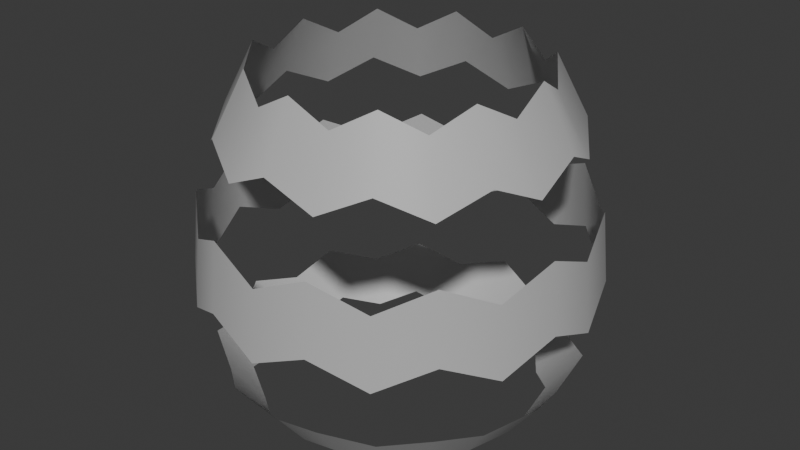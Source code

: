 # Source: JaggeredStripes.blend  (saved by Blender 4.0.36; exported with 4.5.12 LTS)
import bpy
from mathutils import Matrix  # noqa: F401  (used for matrix-valued properties, if any)

bpy.ops.wm.read_factory_settings(use_empty=True)
scene = bpy.context.scene
scene.name = 'Scene'

# ---- collections
col_collection = bpy.data.collections.new('Collection'); scene.collection.children.link(col_collection)

# ---- materials (node trees are filled in below, after node groups)
mat_lit_002 = bpy.data.materials.new('Lit.002')
mat_lit_002.use_transparent_shadow = False
mat_lit_002.diffuse_color = (0.5, 0.5, 0.5, 1.0)
mat_lit_002.roughness = 0.5528

# ---- material node trees
mat_lit_002.use_nodes = True; mat_lit_002.node_tree.nodes.clear()
_N = mat_lit_002.node_tree.nodes; _L = mat_lit_002.node_tree.links
n0 = _N.new('ShaderNodeBsdfPrincipled'); n0.name = 'Principled BSDF'; n0.location = (10, 300)
n0.inputs[0].default_value = (0.5, 0.5, 0.5, 1.0)
n0.inputs[2].default_value = 0.5528
n0.inputs[3].default_value = 1.45
n0.inputs[27].default_value = (0.0, 0.0, 0.0, 1.0)
n0.inputs[28].default_value = 1.0
n1 = _N.new('ShaderNodeOutputMaterial'); n1.name = 'Material Output'; n1.location = (300, 300)
n2 = _N.new('ShaderNodeNormalMap'); n2.name = 'Normal Map'; n2.location = (-300, -300)
n2.label = 'Normal/Map'
_L.new(n0.outputs[0], n1.inputs[0])
_L.new(n2.outputs[0], n0.inputs[5])
n1.is_active_output = True

# ---- world
world_world = bpy.data.worlds.new('World'); scene.world = world_world
world_world.use_nodes = True; world_world.node_tree.nodes.clear()
_N = world_world.node_tree.nodes; _L = world_world.node_tree.links
n0 = _N.new('ShaderNodeOutputWorld'); n0.name = 'World Output'; n0.location = (300, 300)
n1 = _N.new('ShaderNodeBackground'); n1.name = 'Background'; n1.location = (10, 300)
n1.inputs[0].default_value = (0.05088, 0.05088, 0.05088, 1.0)
_L.new(n1.outputs[0], n0.inputs[0])
n0.is_active_output = True
world_world.color = (0.05088, 0.05088, 0.05088)
world_world.use_sun_shadow = False
world_world.sun_shadow_jitter_overblur = 0.0

# ---- meshes
me_scene_002 = bpy.data.meshes.new('Scene.002')
me_scene_002.from_pydata([(-0.8642, -0.3947, 0.7636), (-0.9521, -0.1369, 0.6425), (-0.7773, -0.1118, 0.9852), (-0.7056, -0.3222, 1.102), (-0.7269, -0.6299, 0.6425), (-0.5935, -0.5143, 0.9852), (-0.5136, -0.7992, 0.7636), (-0.4194, -0.6525, 1.102), (-0.271, -0.9229, 0.6425), (-0.2213, -0.7535, 0.9852), (-2.578e-06, -0.95, 0.7636), (-2.398e-06, -0.7757, 1.102), (0.271, -0.9229, 0.6425), (0.2213, -0.7535, 0.9852), (0.5136, -0.7992, 0.7636), (0.4194, -0.6525, 1.102), (0.7269, -0.6299, 0.6425), (0.5935, -0.5143, 0.9852), (0.8642, -0.3947, 0.7636), (0.7056, -0.3222, 1.102), (0.952, -0.1369, 0.6425), (0.7773, -0.1118, 0.9852), (0.9403, 0.1352, 0.7636), (0.7678, 0.1104, 1.102), (0.8749, 0.3996, 0.6425), (0.7144, 0.3262, 0.9852), (0.718, 0.6221, 0.7636), (0.5862, 0.508, 1.102), (0.52, 0.8092, 0.6425), (0.4246, 0.6607, 0.9852), (0.2676, 0.9115, 0.7636), (0.2185, 0.7443, 1.102), (-2.523e-06, 0.9618, 0.6425), (-2.644e-06, 0.7853, 0.9852), (-0.2677, 0.9115, 0.7636), (-0.2185, 0.7443, 1.102), (-0.52, 0.8092, 0.6425), (-0.4246, 0.6607, 0.9852), (-0.718, 0.6221, 0.7636), (-0.5862, 0.508, 1.102), (-0.8749, 0.3996, 0.6425), (-0.7144, 0.3262, 0.9852), (-0.9403, 0.1352, 0.7636), (-0.7678, 0.1104, 1.102), (-0.7056, -0.3222, -0.7984), (-0.8184, -0.1177, -0.7388), (-1.002, -0.1441, -0.4966), (-0.8642, -0.3947, -0.5712), (-0.6249, -0.5415, -0.7388), (-0.7653, -0.6632, -0.4966), (-0.4194, -0.6525, -0.7984), (-0.5136, -0.7992, -0.5712), (-0.233, -0.7934, -0.7388), (-0.2853, -0.9717, -0.4966), (-2.398e-06, -0.7757, -0.7984), (-2.496e-06, -0.95, -0.5712), (0.2329, -0.7934, -0.7388), (0.2853, -0.9717, -0.4966), (0.4194, -0.6525, -0.7984), (0.5136, -0.7992, -0.5712), (0.6249, -0.5415, -0.7388), (0.7653, -0.6632, -0.4966), (0.7056, -0.3222, -0.7984), (0.8642, -0.3947, -0.5712), (0.8184, -0.1177, -0.7388), (1.002, -0.1441, -0.4966), (0.7678, 0.1104, -0.7984), (0.9403, 0.1352, -0.5712), (0.7521, 0.3435, -0.7388), (0.9212, 0.4207, -0.4966), (0.5862, 0.508, -0.7984), (0.718, 0.6221, -0.5712), (0.447, 0.6956, -0.7388), (0.5475, 0.8519, -0.4966), (0.2185, 0.7443, -0.7984), (0.2676, 0.9115, -0.5712), (-2.649e-06, 0.8268, -0.7388), (-2.521e-06, 1.013, -0.4966), (-0.2185, 0.7443, -0.7984), (-0.2677, 0.9115, -0.5712), (-0.447, 0.6956, -0.7388), (-0.5475, 0.8519, -0.4966), (-0.5862, 0.508, -0.7984), (-0.718, 0.6221, -0.5712), (-0.7521, 0.3435, -0.7388), (-0.9212, 0.4207, -0.4966), (-0.7678, 0.1104, -0.7984), (-0.9403, 0.1352, -0.5712), (-0.9979, -0.4557, -0.1554), (-1.086, -0.1561, -0.02272), (-1.049, -0.1508, 0.3694), (-0.9639, -0.4402, 0.2367), (-0.829, -0.7184, -0.02272), (-0.8008, -0.6939, 0.3694), (-0.5931, -0.9228, -0.1554), (-0.5729, -0.8914, 0.2367), (-0.3091, -1.053, -0.02272), (-0.2985, -1.017, 0.3694), (-2.43e-06, -1.097, -0.1554), (-2.43e-06, -1.06, 0.2367), (0.3091, -1.053, -0.02272), (0.2985, -1.017, 0.3694), (0.5931, -0.9228, -0.1554), (0.5729, -0.8914, 0.2367), (0.829, -0.7184, -0.02272), (0.8008, -0.6939, 0.3694), (0.9978, -0.4557, -0.1554), (0.9638, -0.4402, 0.2367), (1.086, -0.1561, -0.02272), (1.049, -0.1508, 0.3694), (1.086, 0.1561, -0.1554), (1.049, 0.1508, 0.2367), (0.9978, 0.4557, -0.02272), (0.9638, 0.4402, 0.3694), (0.829, 0.7184, -0.1554), (0.8008, 0.6939, 0.2367), (0.5931, 0.9228, -0.02272), (0.5729, 0.8914, 0.3694), (0.3091, 1.053, -0.1554), (0.2985, 1.017, 0.2367), (-2.594e-06, 1.097, -0.02272), (-2.594e-06, 1.06, 0.3694), (-0.3091, 1.053, -0.1554), (-0.2985, 1.017, 0.2367), (-0.5931, 0.9228, -0.02272), (-0.5729, 0.8914, 0.3694), (-0.829, 0.7184, -0.1554), (-0.8008, 0.6939, 0.2367), (-0.9979, 0.4557, -0.02272), (-0.9639, 0.4402, 0.3694), (-1.086, 0.1561, -0.1554), (-1.049, 0.1508, 0.2367)], [], [(0, 2, 1), (0, 3, 2), (4, 3, 0), (4, 5, 3), (6, 5, 4), (6, 7, 5), (8, 7, 6), (8, 9, 7), (10, 9, 8), (10, 11, 9), (12, 11, 10), (12, 13, 11), (14, 13, 12), (14, 15, 13), (16, 15, 14), (16, 17, 15), (18, 17, 16), (18, 19, 17), (20, 19, 18), (20, 21, 19), (22, 21, 20), (22, 23, 21), (24, 23, 22), (24, 25, 23), (26, 25, 24), (26, 27, 25), (28, 27, 26), (28, 29, 27), (30, 29, 28), (30, 31, 29), (32, 31, 30), (32, 33, 31), (34, 33, 32), (34, 35, 33), (36, 35, 34), (36, 37, 35), (38, 37, 36), (38, 39, 37), (40, 39, 38), (40, 41, 39), (42, 41, 40), (42, 43, 41), (1, 43, 42), (1, 2, 43), (44, 46, 45), (44, 47, 46), (48, 47, 44), (48, 49, 47), (50, 49, 48), (50, 51, 49), (52, 51, 50), (52, 53, 51), (54, 53, 52), (54, 55, 53), (56, 55, 54), (56, 57, 55), (58, 57, 56), (58, 59, 57), (60, 59, 58), (60, 61, 59), (62, 61, 60), (62, 63, 61), (64, 63, 62), (64, 65, 63), (66, 65, 64), (66, 67, 65), (68, 67, 66), (68, 69, 67), (70, 69, 68), (70, 71, 69), (72, 71, 70), (72, 73, 71), (74, 73, 72), (74, 75, 73), (76, 75, 74), (76, 77, 75), (78, 77, 76), (78, 79, 77), (80, 79, 78), (80, 81, 79), (82, 81, 80), (82, 83, 81), (84, 83, 82), (84, 85, 83), (86, 85, 84), (86, 87, 85), (45, 87, 86), (45, 46, 87), (88, 90, 89), (88, 91, 90), (92, 91, 88), (92, 93, 91), (94, 93, 92), (94, 95, 93), (96, 95, 94), (96, 97, 95), (98, 97, 96), (98, 99, 97), (100, 99, 98), (100, 101, 99), (102, 101, 100), (102, 103, 101), (104, 103, 102), (104, 105, 103), (106, 105, 104), (106, 107, 105), (108, 107, 106), (108, 109, 107), (110, 109, 108), (110, 111, 109), (112, 111, 110), (112, 113, 111), (114, 113, 112), (114, 115, 113), (116, 115, 114), (116, 117, 115), (118, 117, 116), (118, 119, 117), (120, 119, 118), (120, 121, 119), (122, 121, 120), (122, 123, 121), (124, 123, 122), (124, 125, 123), (126, 125, 124), (126, 127, 125), (128, 127, 126), (128, 129, 127), (130, 129, 128), (130, 131, 129), (89, 131, 130), (89, 90, 131)])
me_scene_002.polygons.foreach_set('use_smooth', [True] * 132)
_uv = me_scene_002.uv_layers.new(name='UVSet0')
_uv.uv.foreach_set('vector', [0.04544, 0.6665, 5.96e-08, 0.75, 0.0, 0.6665, 0.04544, 0.6665, 0.04544, 0.75, 5.96e-08, 0.75, 0.09088, 0.6665, 0.04544, 0.75, 0.04544, 0.6665, 0.09088, 0.6665, 0.09088, 0.75, 0.04544, 0.75, 0.1364, 0.6665, 0.09088, 0.75, 0.09088, 0.6665, 0.1364, 0.6665, 0.1364, 0.75, 0.09088, 0.75, 0.1818, 0.6665, 0.1364, 0.75, 0.1364, 0.6665, 0.1818, 0.6665, 0.1818, 0.75, 0.1364, 0.75, 0.2273, 0.6665, 0.1818, 0.75, 0.1818, 0.6665, 0.2273, 0.6665, 0.2273, 0.75, 0.1818, 0.75, 0.2727, 0.6665, 0.2273, 0.75, 0.2273, 0.6665, 0.2727, 0.6665, 0.2727, 0.75, 0.2273, 0.75, 0.3181, 0.6665, 0.2727, 0.75, 0.2727, 0.6665, 0.3181, 0.6665, 0.3181, 0.75, 0.2727, 0.75, 0.3635, 0.6665, 0.3181, 0.75, 0.3181, 0.6665, 0.3635, 0.6665, 0.3635, 0.75, 0.3181, 0.75, 0.4092, 0.6665, 0.3635, 0.75, 0.3635, 0.6665, 0.4092, 0.6665, 0.4092, 0.75, 0.3635, 0.75, 0.4546, 0.6665, 0.4092, 0.75, 0.4092, 0.6665, 0.4546, 0.6665, 0.4546, 0.75, 0.4092, 0.75, 0.5, 0.6665, 0.4546, 0.75, 0.4546, 0.6665, 0.5, 0.6665, 0.5, 0.75, 0.4546, 0.75, 0.5454, 0.6665, 0.5, 0.75, 0.5, 0.6665, 0.5454, 0.6665, 0.5454, 0.75, 0.5, 0.75, 0.5908, 0.6665, 0.5454, 0.75, 0.5454, 0.6665, 0.5908, 0.6665, 0.5908, 0.75, 0.5454, 0.75, 0.6362, 0.6665, 0.5908, 0.75, 0.5908, 0.6665, 0.6362, 0.6665, 0.6362, 0.75, 0.5908, 0.75, 0.6816, 0.6665, 0.6362, 0.75, 0.6362, 0.6665, 0.6816, 0.6665, 0.6816, 0.75, 0.6362, 0.75, 0.7271, 0.6665, 0.6816, 0.75, 0.6816, 0.6665, 0.7271, 0.6665, 0.7271, 0.75, 0.6816, 0.75, 0.7729, 0.6665, 0.7271, 0.75, 0.7271, 0.6665, 0.7729, 0.6665, 0.7729, 0.75, 0.7271, 0.75, 0.8184, 0.6665, 0.7729, 0.75, 0.7729, 0.6665, 0.8184, 0.6665, 0.8184, 0.75, 0.7729, 0.75, 0.8638, 0.6665, 0.8184, 0.75, 0.8184, 0.6665, 0.8638, 0.6665, 0.8638, 0.75, 0.8184, 0.75, 0.9092, 0.6665, 0.8638, 0.75, 0.8638, 0.6665, 0.9092, 0.6665, 0.9092, 0.75, 0.8638, 0.75, 0.9546, 0.6665, 0.9092, 0.75, 0.9092, 0.6665, 0.9546, 0.6665, 0.9546, 0.75, 0.9092, 0.75, 1.0, 0.6665, 0.9546, 0.75, 0.9546, 0.6665, 1.0, 0.6665, 1.0, 0.75, 0.9546, 0.75, 0.04544, 0.25, 0.0, 0.3333, 5.96e-08, 0.25, 0.04544, 0.25, 0.04544, 0.3333, 0.0, 0.3333, 0.09088, 0.25, 0.04544, 0.3333, 0.04544, 0.25, 0.09088, 0.25, 0.09088, 0.3333, 0.04544, 0.3333, 0.1364, 0.25, 0.09088, 0.3333, 0.09088, 0.25, 0.1364, 0.25, 0.1364, 0.3333, 0.09088, 0.3333, 0.1818, 0.25, 0.1364, 0.3333, 0.1364, 0.25, 0.1818, 0.25, 0.1818, 0.3333, 0.1364, 0.3333, 0.2273, 0.25, 0.1818, 0.3333, 0.1818, 0.25, 0.2273, 0.25, 0.2273, 0.3333, 0.1818, 0.3333, 0.2727, 0.25, 0.2273, 0.3333, 0.2273, 0.25, 0.2727, 0.25, 0.2727, 0.3333, 0.2273, 0.3333, 0.3181, 0.25, 0.2727, 0.3333, 0.2727, 0.25, 0.3181, 0.25, 0.3181, 0.3333, 0.2727, 0.3333, 0.3635, 0.25, 0.3181, 0.3333, 0.3181, 0.25, 0.3635, 0.25, 0.3635, 0.3333, 0.3181, 0.3333, 0.4092, 0.25, 0.3635, 0.3333, 0.3635, 0.25, 0.4092, 0.25, 0.4092, 0.3333, 0.3635, 0.3333, 0.4546, 0.25, 0.4092, 0.3333, 0.4092, 0.25, 0.4546, 0.25, 0.4546, 0.3333, 0.4092, 0.3333, 0.5, 0.25, 0.4546, 0.3333, 0.4546, 0.25, 0.5, 0.25, 0.5, 0.3333, 0.4546, 0.3333, 0.5454, 0.25, 0.5, 0.3333, 0.5, 0.25, 0.5454, 0.25, 0.5454, 0.3333, 0.5, 0.3333, 0.5908, 0.25, 0.5454, 0.3333, 0.5454, 0.25, 0.5908, 0.25, 0.5908, 0.3333, 0.5454, 0.3333, 0.6362, 0.25, 0.5908, 0.3333, 0.5908, 0.25, 0.6362, 0.25, 0.6362, 0.3333, 0.5908, 0.3333, 0.6816, 0.25, 0.6362, 0.3333, 0.6362, 0.25, 0.6816, 0.25, 0.6816, 0.3333, 0.6362, 0.3333, 0.7271, 0.25, 0.6816, 0.3333, 0.6816, 0.25, 0.7271, 0.25, 0.7271, 0.3333, 0.6816, 0.3333, 0.7729, 0.25, 0.7271, 0.3333, 0.7271, 0.25, 0.7729, 0.25, 0.7729, 0.3333, 0.7271, 0.3333, 0.8184, 0.25, 0.7729, 0.3333, 0.7729, 0.25, 0.8184, 0.25, 0.8184, 0.3333, 0.7729, 0.3333, 0.8638, 0.25, 0.8184, 0.3333, 0.8184, 0.25, 0.8638, 0.25, 0.8638, 0.3333, 0.8184, 0.3333, 0.9092, 0.25, 0.8638, 0.3333, 0.8638, 0.25, 0.9092, 0.25, 0.9092, 0.3333, 0.8638, 0.3333, 0.9546, 0.25, 0.9092, 0.3333, 0.9092, 0.25, 0.9546, 0.25, 0.9546, 0.3333, 0.9092, 0.3333, 1.0, 0.25, 0.9546, 0.3333, 0.9546, 0.25, 1.0, 0.25, 1.0, 0.3333, 0.9546, 0.3333, 0.04544, 0.5, 0.0, 0.5835, 0.0, 0.5, 0.04544, 0.5, 0.04544, 0.5835, 0.0, 0.5835, 0.09088, 0.5, 0.04544, 0.5835, 0.04544, 0.5, 0.09088, 0.5, 0.09088, 0.5835, 0.04544, 0.5835, 0.1364, 0.5, 0.09088, 0.5835, 0.09088, 0.5, 0.1364, 0.5, 0.1364, 0.5835, 0.09088, 0.5835, 0.1818, 0.5, 0.1364, 0.5835, 0.1364, 0.5, 0.1818, 0.5, 0.1818, 0.5835, 0.1364, 0.5835, 0.2273, 0.5, 0.1818, 0.5835, 0.1818, 0.5, 0.2273, 0.5, 0.2273, 0.5835, 0.1818, 0.5835, 0.2727, 0.5, 0.2273, 0.5835, 0.2273, 0.5, 0.2727, 0.5, 0.2727, 0.5835, 0.2273, 0.5835, 0.3181, 0.5, 0.2727, 0.5835, 0.2727, 0.5, 0.3181, 0.5, 0.3181, 0.5835, 0.2727, 0.5835, 0.3635, 0.5, 0.3181, 0.5835, 0.3181, 0.5, 0.3635, 0.5, 0.3635, 0.5835, 0.3181, 0.5835, 0.4092, 0.5, 0.3635, 0.5835, 0.3635, 0.5, 0.4092, 0.5, 0.4092, 0.5835, 0.3635, 0.5835, 0.4546, 0.5, 0.4092, 0.5835, 0.4092, 0.5, 0.4546, 0.5, 0.4546, 0.5835, 0.4092, 0.5835, 0.5, 0.5, 0.4546, 0.5835, 0.4546, 0.5, 0.5, 0.5, 0.5, 0.5835, 0.4546, 0.5835, 0.5454, 0.5, 0.5, 0.5835, 0.5, 0.5, 0.5454, 0.5, 0.5454, 0.5835, 0.5, 0.5835, 0.5908, 0.5, 0.5454, 0.5835, 0.5454, 0.5, 0.5908, 0.5, 0.5908, 0.5835, 0.5454, 0.5835, 0.6362, 0.5, 0.5908, 0.5835, 0.5908, 0.5, 0.6362, 0.5, 0.6362, 0.5835, 0.5908, 0.5835, 0.6816, 0.5, 0.6362, 0.5835, 0.6362, 0.5, 0.6816, 0.5, 0.6816, 0.5835, 0.6362, 0.5835, 0.7271, 0.5, 0.6816, 0.5835, 0.6816, 0.5, 0.7271, 0.5, 0.7271, 0.5835, 0.6816, 0.5835, 0.7729, 0.5, 0.7271, 0.5835, 0.7271, 0.5, 0.7729, 0.5, 0.7729, 0.5835, 0.7271, 0.5835, 0.8184, 0.5, 0.7729, 0.5835, 0.7729, 0.5, 0.8184, 0.5, 0.8184, 0.5835, 0.7729, 0.5835, 0.8638, 0.5, 0.8184, 0.5835, 0.8184, 0.5, 0.8638, 0.5, 0.8638, 0.5835, 0.8184, 0.5835, 0.9092, 0.5, 0.8638, 0.5835, 0.8638, 0.5, 0.9092, 0.5, 0.9092, 0.5835, 0.8638, 0.5835, 0.9546, 0.5, 0.9092, 0.5835, 0.9092, 0.5, 0.9546, 0.5, 0.9546, 0.5835, 0.9092, 0.5835, 1.0, 0.5, 0.9546, 0.5835, 0.9546, 0.5, 1.0, 0.5, 1.0, 0.5835, 0.9546, 0.5835])
me_scene_002.materials.append(mat_lit_002)
me_scene_002.update()
me_scene_002.normals_split_custom_set([tuple(v) for v in zip(*[iter([-0.8036, -0.3669, 0.4687, -0.8852, -0.1273, 0.4475, -0.8852, -0.1273, 0.4475, -0.8036, -0.3669, 0.4687, -0.8036, -0.3669, 0.4687, -0.8852, -0.1273, 0.4475, -0.6759, -0.5855, 0.4476, -0.8036, -0.3669, 0.4687, -0.8036, -0.3669, 0.4687, -0.6759, -0.5855, 0.4476, -0.6759, -0.5855, 0.4476, -0.8036, -0.3669, 0.4687, -0.4775, -0.7431, 0.4687, -0.6759, -0.5855, 0.4476, -0.6759, -0.5855, 0.4476, -0.4775, -0.7431, 0.4687, -0.4775, -0.7431, 0.4687, -0.6759, -0.5855, 0.4476, -0.252, -0.858, 0.4476, -0.4775, -0.7431, 0.4687, -0.4775, -0.7431, 0.4687, -0.252, -0.858, 0.4476, -0.252, -0.858, 0.4476, -0.4775, -0.7431, 0.4687, 4.914e-06, -0.8833, 0.4688, -0.252, -0.858, 0.4476, -0.252, -0.858, 0.4476, 4.914e-06, -0.8833, 0.4688, -1.263e-05, -0.8833, 0.4687, -0.252, -0.858, 0.4476, 0.252, -0.858, 0.4476, -1.263e-05, -0.8833, 0.4687, 4.914e-06, -0.8833, 0.4688, 0.252, -0.858, 0.4476, 0.252, -0.858, 0.4476, -1.263e-05, -0.8833, 0.4687, 0.4775, -0.7431, 0.4687, 0.252, -0.858, 0.4476, 0.252, -0.858, 0.4476, 0.4775, -0.7431, 0.4687, 0.4775, -0.7431, 0.4687, 0.252, -0.858, 0.4476, 0.6759, -0.5855, 0.4476, 0.4775, -0.7431, 0.4687, 0.4775, -0.7431, 0.4687, 0.6759, -0.5855, 0.4476, 0.6759, -0.5855, 0.4476, 0.4775, -0.7431, 0.4687, 0.8036, -0.3669, 0.4687, 0.6759, -0.5855, 0.4476, 0.6759, -0.5855, 0.4476, 0.8036, -0.3669, 0.4687, 0.8036, -0.3669, 0.4687, 0.6759, -0.5855, 0.4476, 0.8852, -0.1273, 0.4475, 0.8036, -0.3669, 0.4687, 0.8036, -0.3669, 0.4687, 0.8852, -0.1273, 0.4475, 0.8852, -0.1273, 0.4475, 0.8036, -0.3669, 0.4687, 0.8744, 0.1257, 0.4687, 0.8852, -0.1273, 0.4475, 0.8852, -0.1273, 0.4475, 0.8744, 0.1257, 0.4687, 0.8744, 0.1257, 0.4687, 0.8852, -0.1273, 0.4475, 0.8134, 0.3716, 0.4475, 0.8744, 0.1257, 0.4687, 0.8744, 0.1257, 0.4687, 0.8134, 0.3716, 0.4475, 0.8134, 0.3716, 0.4475, 0.8744, 0.1257, 0.4687, 0.6675, 0.5786, 0.4687, 0.8134, 0.3716, 0.4475, 0.8134, 0.3716, 0.4475, 0.6675, 0.5786, 0.4687, 0.6674, 0.5786, 0.4687, 0.8134, 0.3716, 0.4475, 0.4834, 0.7524, 0.4475, 0.6674, 0.5786, 0.4687, 0.6675, 0.5786, 0.4687, 0.4834, 0.7524, 0.4475, 0.4834, 0.7524, 0.4475, 0.6674, 0.5786, 0.4687, 0.2489, 0.8476, 0.4687, 0.4834, 0.7524, 0.4475, 0.4834, 0.7524, 0.4475, 0.2489, 0.8476, 0.4687, 0.2489, 0.8476, 0.4687, 0.4834, 0.7524, 0.4475, 1.118e-05, 0.8942, 0.4476, 0.2489, 0.8476, 0.4687, 0.2489, 0.8476, 0.4687, 1.118e-05, 0.8942, 0.4476, -3.371e-07, 0.8942, 0.4476, 0.2489, 0.8476, 0.4687, -0.2489, 0.8476, 0.4687, -3.371e-07, 0.8942, 0.4476, 1.118e-05, 0.8942, 0.4476, -0.2489, 0.8476, 0.4687, -0.2489, 0.8476, 0.4687, -3.371e-07, 0.8942, 0.4476, -0.4834, 0.7524, 0.4475, -0.2489, 0.8476, 0.4687, -0.2489, 0.8476, 0.4687, -0.4834, 0.7524, 0.4475, -0.4834, 0.7524, 0.4475, -0.2489, 0.8476, 0.4687, -0.6675, 0.5786, 0.4687, -0.4834, 0.7524, 0.4475, -0.4834, 0.7524, 0.4475, -0.6675, 0.5786, 0.4687, -0.6675, 0.5786, 0.4687, -0.4834, 0.7524, 0.4475, -0.8134, 0.3715, 0.4475, -0.6675, 0.5786, 0.4687, -0.6675, 0.5786, 0.4687, -0.8134, 0.3715, 0.4475, -0.8134, 0.3716, 0.4475, -0.6675, 0.5786, 0.4687, -0.8744, 0.1257, 0.4687, -0.8134, 0.3716, 0.4475, -0.8134, 0.3715, 0.4475, -0.8744, 0.1257, 0.4687, -0.8744, 0.1257, 0.4687, -0.8134, 0.3716, 0.4475, -0.8852, -0.1273, 0.4475, -0.8744, 0.1257, 0.4687, -0.8744, 0.1257, 0.4687, -0.8852, -0.1273, 0.4475, -0.8852, -0.1273, 0.4475, -0.8744, 0.1257, 0.4687, -0.7226, -0.3297, -0.6075, -0.7843, -0.1128, -0.61, -0.7843, -0.1128, -0.61, -0.7226, -0.3297, -0.6075, -0.7226, -0.3298, -0.6075, -0.7843, -0.1128, -0.61, -0.5991, -0.5189, -0.6098, -0.7226, -0.3298, -0.6075, -0.7226, -0.3297, -0.6075, -0.5991, -0.5189, -0.6098, -0.599, -0.5189, -0.6098, -0.7226, -0.3298, -0.6075, -0.4295, -0.6681, -0.6076, -0.599, -0.5189, -0.6098, -0.5991, -0.5189, -0.6098, -0.4295, -0.6681, -0.6076, -0.4295, -0.6681, -0.6075, -0.599, -0.5189, -0.6098, -0.2233, -0.7604, -0.6099, -0.4295, -0.6681, -0.6075, -0.4295, -0.6681, -0.6076, -0.2233, -0.7604, -0.6099, -0.2233, -0.7604, -0.6099, -0.4295, -0.6681, -0.6075, -6.629e-05, -0.7943, -0.6075, -0.2233, -0.7604, -0.6099, -0.2233, -0.7604, -0.6099, -6.629e-05, -0.7943, -0.6075, -2.024e-05, -0.7944, -0.6074, -0.2233, -0.7604, -0.6099, 0.2234, -0.7603, -0.6099, -2.024e-05, -0.7944, -0.6074, -6.629e-05, -0.7943, -0.6075, 0.2234, -0.7603, -0.6099, 0.2234, -0.7604, -0.6099, -2.024e-05, -0.7944, -0.6074, 0.4296, -0.6681, -0.6075, 0.2234, -0.7604, -0.6099, 0.2234, -0.7603, -0.6099, 0.4296, -0.6681, -0.6075, 0.4295, -0.6681, -0.6076, 0.2234, -0.7604, -0.6099, 0.599, -0.519, -0.6098, 0.4295, -0.6681, -0.6076, 0.4296, -0.6681, -0.6075, 0.599, -0.519, -0.6098, 0.5989, -0.519, -0.6099, 0.4295, -0.6681, -0.6076, 0.7226, -0.3299, -0.6075, 0.5989, -0.519, -0.6099, 0.599, -0.519, -0.6098, 0.7226, -0.3299, -0.6075, 0.7226, -0.3299, -0.6075, 0.5989, -0.519, -0.6099, 0.7843, -0.1128, -0.61, 0.7226, -0.3299, -0.6075, 0.7226, -0.3299, -0.6075, 0.7843, -0.1128, -0.61, 0.7844, -0.1128, -0.6099, 0.7226, -0.3299, -0.6075, 0.7862, 0.113, -0.6076, 0.7844, -0.1128, -0.6099, 0.7843, -0.1128, -0.61, 0.7862, 0.113, -0.6076, 0.7862, 0.1131, -0.6075, 0.7844, -0.1128, -0.6099, 0.7208, 0.3291, -0.61, 0.7862, 0.1131, -0.6075, 0.7862, 0.113, -0.6076, 0.7208, 0.3291, -0.61, 0.7208, 0.3292, -0.61, 0.7862, 0.1131, -0.6075, 0.6002, 0.5202, -0.6075, 0.7208, 0.3292, -0.61, 0.7208, 0.3291, -0.61, 0.6002, 0.5202, -0.6075, 0.6002, 0.5202, -0.6076, 0.7208, 0.3292, -0.61, 0.4285, 0.6666, -0.6099, 0.6002, 0.5202, -0.6076, 0.6002, 0.5202, -0.6075, 0.4285, 0.6666, -0.6099, 0.4285, 0.6666, -0.6099, 0.6002, 0.5202, -0.6076, 0.2238, 0.7621, -0.6075, 0.4285, 0.6666, -0.6099, 0.4285, 0.6666, -0.6099, 0.2238, 0.7621, -0.6075, 0.2238, 0.7622, -0.6074, 0.4285, 0.6666, -0.6099, 7.298e-06, 0.7925, -0.6099, 0.2238, 0.7622, -0.6074, 0.2238, 0.7621, -0.6075, 7.298e-06, 0.7925, -0.6099, -6.313e-05, 0.7926, -0.6098, 0.2238, 0.7622, -0.6074, -0.2237, 0.7622, -0.6075, -6.313e-05, 0.7926, -0.6098, 7.298e-06, 0.7925, -0.6099, -0.2237, 0.7622, -0.6075, -0.2237, 0.7622, -0.6075, -6.313e-05, 0.7926, -0.6098, -0.4286, 0.6666, -0.6099, -0.2237, 0.7622, -0.6075, -0.2237, 0.7622, -0.6075, -0.4286, 0.6666, -0.6099, -0.4286, 0.6666, -0.6098, -0.2237, 0.7622, -0.6075, -0.6002, 0.5202, -0.6076, -0.4286, 0.6666, -0.6098, -0.4286, 0.6666, -0.6099, -0.6002, 0.5202, -0.6076, -0.6002, 0.5202, -0.6076, -0.4286, 0.6666, -0.6098, -0.7208, 0.3292, -0.61, -0.6002, 0.5202, -0.6076, -0.6002, 0.5202, -0.6076, -0.7208, 0.3292, -0.61, -0.7208, 0.3292, -0.61, -0.6002, 0.5202, -0.6076, -0.7862, 0.1131, -0.6075, -0.7208, 0.3292, -0.61, -0.7208, 0.3292, -0.61, -0.7862, 0.1131, -0.6075, -0.7863, 0.113, -0.6075, -0.7208, 0.3292, -0.61, -0.7843, -0.1128, -0.61, -0.7863, 0.113, -0.6075, -0.7862, 0.1131, -0.6075, -0.7843, -0.1128, -0.61, -0.7843, -0.1128, -0.61, -0.7863, 0.113, -0.6075, -0.9055, -0.4137, 0.0946, -0.9854, -0.1415, 0.0952, -0.9853, -0.1416, 0.09537, -0.9055, -0.4137, 0.0946, -0.9054, -0.414, 0.09458, -0.9854, -0.1415, 0.0952, -0.7524, -0.6518, 0.09542, -0.9054, -0.414, 0.09458, -0.9055, -0.4137, 0.0946, -0.7524, -0.6518, 0.09542, -0.7524, -0.6517, 0.0952, -0.9054, -0.414, 0.09458, -0.5382, -0.8375, 0.09429, -0.7524, -0.6517, 0.0952, -0.7524, -0.6518, 0.09542, -0.5382, -0.8375, 0.09429, -0.5383, -0.8375, 0.0943, -0.7524, -0.6517, 0.0952, -0.2806, -0.9551, 0.09542, -0.5383, -0.8375, 0.0943, -0.5382, -0.8375, 0.09429, -0.2806, -0.9551, 0.09542, -0.2806, -0.9551, 0.0952, -0.5383, -0.8375, 0.0943, 0.0001825, -0.9955, 0.09459, -0.2806, -0.9551, 0.0952, -0.2806, -0.9551, 0.09542, 0.0001825, -0.9955, 0.09459, 0.0004516, -0.9955, 0.09458, -0.2806, -0.9551, 0.0952, 0.2804, -0.9551, 0.09541, 0.0004516, -0.9955, 0.09458, 0.0001825, -0.9955, 0.09459, 0.2804, -0.9551, 0.09541, 0.2805, -0.9551, 0.09545, 0.0004516, -0.9955, 0.09458, 0.5384, -0.8374, 0.0946, 0.2805, -0.9551, 0.09545, 0.2804, -0.9551, 0.09541, 0.5384, -0.8374, 0.0946, 0.5382, -0.8375, 0.0944, 0.2805, -0.9551, 0.09545, 0.7524, -0.6518, 0.09546, 0.5382, -0.8375, 0.0944, 0.5384, -0.8374, 0.0946, 0.7524, -0.6518, 0.09546, 0.7524, -0.6517, 0.09553, 0.5382, -0.8375, 0.0944, 0.9056, -0.4134, 0.0946, 0.7524, -0.6517, 0.09553, 0.7524, -0.6518, 0.09546, 0.9056, -0.4134, 0.0946, 0.9057, -0.4131, 0.09458, 0.7524, -0.6517, 0.09553, 0.9853, -0.1417, 0.09546, 0.9057, -0.4131, 0.09458, 0.9056, -0.4134, 0.0946, 0.9853, -0.1417, 0.09546, 0.9853, -0.1417, 0.09551, 0.9057, -0.4131, 0.09458, 0.9854, 0.1419, 0.0946, 0.9853, -0.1417, 0.09551, 0.9853, -0.1417, 0.09546, 0.9854, 0.1419, 0.0946, 0.9853, 0.1421, 0.09458, 0.9853, -0.1417, 0.09551, 0.9055, 0.4135, 0.0954, 0.9853, 0.1421, 0.09458, 0.9854, 0.1419, 0.0946, 0.9055, 0.4135, 0.0954, 0.9056, 0.4134, 0.0952, 0.9853, 0.1421, 0.09458, 0.7522, 0.6521, 0.0946, 0.9056, 0.4134, 0.0952, 0.9055, 0.4135, 0.0954, 0.7522, 0.6521, 0.0946, 0.7523, 0.652, 0.09445, 0.9056, 0.4134, 0.0952, 0.5382, 0.8374, 0.09542, 0.7523, 0.652, 0.09445, 0.7522, 0.6521, 0.0946, 0.5382, 0.8374, 0.09542, 0.5383, 0.8373, 0.0952, 0.7523, 0.652, 0.09445, 0.2803, 0.9552, 0.0946, 0.5383, 0.8373, 0.0952, 0.5382, 0.8374, 0.09542, 0.2803, 0.9552, 0.0946, 0.2803, 0.9552, 0.09445, 0.5383, 0.8373, 0.0952, 2.085e-05, 0.9954, 0.09543, 0.2803, 0.9552, 0.09445, 0.2803, 0.9552, 0.0946, 2.085e-05, 0.9954, 0.09543, 0.0001884, 0.9955, 0.0952, 0.2803, 0.9552, 0.09445, -0.2806, 0.9551, 0.09459, 0.0001884, 0.9955, 0.0952, 2.085e-05, 0.9954, 0.09543, -0.2806, 0.9551, 0.09459, -0.2809, 0.9551, 0.09458, 0.0001884, 0.9955, 0.0952, -0.5378, 0.8377, 0.0952, -0.2809, 0.9551, 0.09458, -0.2806, 0.9551, 0.09459, -0.5378, 0.8377, 0.0952, -0.538, 0.8375, 0.0952, -0.2809, 0.9551, 0.09458, -0.7525, 0.6518, 0.09459, -0.538, 0.8375, 0.0952, -0.5378, 0.8377, 0.0952, -0.7525, 0.6518, 0.09459, -0.7527, 0.6516, 0.09458, -0.538, 0.8375, 0.0952, -0.9053, 0.4139, 0.0952, -0.7527, 0.6516, 0.09458, -0.7525, 0.6518, 0.09459, -0.9053, 0.4139, 0.0952, -0.9054, 0.4137, 0.0952, -0.7527, 0.6516, 0.09458, -0.9854, 0.1415, 0.09459, -0.9054, 0.4137, 0.0952, -0.9053, 0.4139, 0.0952, -0.9854, 0.1415, 0.09459, -0.9854, 0.1412, 0.09458, -0.9054, 0.4137, 0.0952, -0.9853, -0.1416, 0.09537, -0.9854, 0.1412, 0.09458, -0.9854, 0.1415, 0.09459, -0.9853, -0.1416, 0.09537, -0.9854, -0.1415, 0.0952, -0.9854, 0.1412, 0.09458])] * 3)])

# ---- objects
ob_jaggeredstripes = bpy.data.objects.new('JaggeredStripes', me_scene_002)

# ---- transforms, parenting, visibility, modifiers, constraints
ob_jaggeredstripes.location = (0.0, 0.0, 0.0)
ob_jaggeredstripes.color = (0.8, 0.8, 0.8, 1.0)

# ---- collection membership
col_collection.objects.link(ob_jaggeredstripes)

# ---- scene / render settings (as saved in the file)
scene.frame_start = 1; scene.frame_end = 250; scene.frame_set(1)
scene.render.engine = 'BLENDER_EEVEE_NEXT'
scene.render.fps = 25
scene.cycles.sampling_pattern = 'TABULATED_SOBOL'
bpy.context.view_layer.update()

# ---- added for rendering (the .blend has no active camera and no usable light): camera, sun
cam_auto = bpy.data.cameras.new('AutoCamera')
cam_auto.lens = 50.0
cam_auto.sensor_width = 36.0
cam_auto.clip_end = 1000.0
ob_auto_camera = bpy.data.objects.new('AutoCamera', cam_auto)
scene.collection.objects.link(ob_auto_camera)
ob_auto_camera.location = (3.35404, -4.02485, 2.83508)
ob_auto_camera.rotation_euler = (1.09748, -7.21219e-08, 0.694738)
scene.camera = ob_auto_camera
light_auto_sun = bpy.data.lights.new('AutoSun', 'SUN')
light_auto_sun.energy = 3.0
light_auto_sun.angle = 0.0523599
ob_auto_sun = bpy.data.objects.new('AutoSun', light_auto_sun)
scene.collection.objects.link(ob_auto_sun)
ob_auto_sun.rotation_euler = (0.872665, 0.174533, 0.523599)
bpy.context.view_layer.update()
